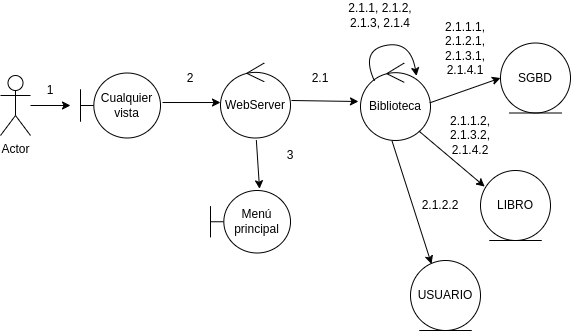

The diagram above was exported from draw.io. Its source (the exported page's mxGraphModel, read from the mxfile embedded in the PNG):
<mxGraphModel dx="1050" dy="459" grid="1" gridSize="10" guides="1" tooltips="1" connect="1" arrows="1" fold="1" page="1" pageScale="1" pageWidth="827" pageHeight="1169" math="0" shadow="0">
  <root>
    <mxCell id="_DTA0w4djz5lZ8qk9qz2-0" />
    <mxCell id="_DTA0w4djz5lZ8qk9qz2-1" parent="_DTA0w4djz5lZ8qk9qz2-0" />
    <mxCell id="_DTA0w4djz5lZ8qk9qz2-2" value="Cualquier vista" style="shape=umlBoundary;whiteSpace=wrap;html=1;" vertex="1" parent="_DTA0w4djz5lZ8qk9qz2-1">
      <mxGeometry x="130" y="172.5" width="80" height="65" as="geometry" />
    </mxCell>
    <mxCell id="_DTA0w4djz5lZ8qk9qz2-3" value="WebServer" style="ellipse;shape=umlControl;whiteSpace=wrap;html=1;" vertex="1" parent="_DTA0w4djz5lZ8qk9qz2-1">
      <mxGeometry x="270" y="162.5" width="70" height="75" as="geometry" />
    </mxCell>
    <mxCell id="_DTA0w4djz5lZ8qk9qz2-4" value="SGBD" style="ellipse;shape=umlEntity;whiteSpace=wrap;html=1;" vertex="1" parent="_DTA0w4djz5lZ8qk9qz2-1">
      <mxGeometry x="550" y="142.5" width="70" height="70" as="geometry" />
    </mxCell>
    <mxCell id="_DTA0w4djz5lZ8qk9qz2-6" value="Actor" style="shape=umlActor;verticalLabelPosition=bottom;verticalAlign=top;html=1;" vertex="1" parent="_DTA0w4djz5lZ8qk9qz2-1">
      <mxGeometry x="50" y="175" width="30" height="60" as="geometry" />
    </mxCell>
    <mxCell id="_DTA0w4djz5lZ8qk9qz2-7" value="Biblioteca" style="ellipse;shape=umlControl;whiteSpace=wrap;html=1;" vertex="1" parent="_DTA0w4djz5lZ8qk9qz2-1">
      <mxGeometry x="410" y="162.5" width="70" height="77.5" as="geometry" />
    </mxCell>
    <mxCell id="_DTA0w4djz5lZ8qk9qz2-9" value="" style="endArrow=classic;html=1;rounded=0;" edge="1" parent="_DTA0w4djz5lZ8qk9qz2-1" source="_DTA0w4djz5lZ8qk9qz2-6">
      <mxGeometry width="50" height="50" relative="1" as="geometry">
        <mxPoint x="410" y="335" as="sourcePoint" />
        <mxPoint x="120" y="205" as="targetPoint" />
      </mxGeometry>
    </mxCell>
    <mxCell id="_DTA0w4djz5lZ8qk9qz2-10" value="" style="endArrow=classic;html=1;rounded=0;entryX=0;entryY=0.527;entryDx=0;entryDy=0;entryPerimeter=0;exitX=1.025;exitY=0.454;exitDx=0;exitDy=0;exitPerimeter=0;" edge="1" parent="_DTA0w4djz5lZ8qk9qz2-1" target="_DTA0w4djz5lZ8qk9qz2-3" source="_DTA0w4djz5lZ8qk9qz2-2">
      <mxGeometry width="50" height="50" relative="1" as="geometry">
        <mxPoint x="190" y="300" as="sourcePoint" />
        <mxPoint x="250" y="290" as="targetPoint" />
      </mxGeometry>
    </mxCell>
    <mxCell id="_DTA0w4djz5lZ8qk9qz2-11" value="" style="endArrow=classic;html=1;rounded=0;entryX=-0.029;entryY=0.497;entryDx=0;entryDy=0;entryPerimeter=0;exitX=1.014;exitY=0.5;exitDx=0;exitDy=0;exitPerimeter=0;" edge="1" parent="_DTA0w4djz5lZ8qk9qz2-1" source="_DTA0w4djz5lZ8qk9qz2-3" target="_DTA0w4djz5lZ8qk9qz2-7">
      <mxGeometry width="50" height="50" relative="1" as="geometry">
        <mxPoint x="350" y="240" as="sourcePoint" />
        <mxPoint x="140" y="225" as="targetPoint" />
      </mxGeometry>
    </mxCell>
    <mxCell id="_DTA0w4djz5lZ8qk9qz2-12" value="" style="endArrow=classic;html=1;rounded=0;entryX=0;entryY=0.5;entryDx=0;entryDy=0;exitX=0.99;exitY=0.514;exitDx=0;exitDy=0;exitPerimeter=0;" edge="1" parent="_DTA0w4djz5lZ8qk9qz2-1" source="_DTA0w4djz5lZ8qk9qz2-7" target="_DTA0w4djz5lZ8qk9qz2-4">
      <mxGeometry width="50" height="50" relative="1" as="geometry">
        <mxPoint x="130" y="237.5" as="sourcePoint" />
        <mxPoint x="170" y="237.5" as="targetPoint" />
      </mxGeometry>
    </mxCell>
    <mxCell id="_DTA0w4djz5lZ8qk9qz2-13" value="1" style="text;html=1;strokeColor=none;fillColor=none;align=center;verticalAlign=middle;whiteSpace=wrap;rounded=0;" vertex="1" parent="_DTA0w4djz5lZ8qk9qz2-1">
      <mxGeometry x="70" y="175" width="60" height="30" as="geometry" />
    </mxCell>
    <mxCell id="_DTA0w4djz5lZ8qk9qz2-14" value="2" style="text;html=1;strokeColor=none;fillColor=none;align=center;verticalAlign=middle;whiteSpace=wrap;rounded=0;" vertex="1" parent="_DTA0w4djz5lZ8qk9qz2-1">
      <mxGeometry x="210" y="162.5" width="60" height="30" as="geometry" />
    </mxCell>
    <mxCell id="_DTA0w4djz5lZ8qk9qz2-15" value="2.1.1, 2.1.2, 2.1.3, 2.1.4" style="text;html=1;strokeColor=none;fillColor=none;align=center;verticalAlign=middle;whiteSpace=wrap;rounded=0;" vertex="1" parent="_DTA0w4djz5lZ8qk9qz2-1">
      <mxGeometry x="390" y="100" width="80" height="30" as="geometry" />
    </mxCell>
    <mxCell id="_DTA0w4djz5lZ8qk9qz2-16" value="2.1.1.1, 2.1.2.1, 2.1.3.1, 2.1.4.1" style="text;html=1;strokeColor=none;fillColor=none;align=center;verticalAlign=middle;whiteSpace=wrap;rounded=0;" vertex="1" parent="_DTA0w4djz5lZ8qk9qz2-1">
      <mxGeometry x="480" y="132.5" width="70" height="30" as="geometry" />
    </mxCell>
    <mxCell id="_DTA0w4djz5lZ8qk9qz2-17" value="LIBRO" style="ellipse;shape=umlEntity;whiteSpace=wrap;html=1;" vertex="1" parent="_DTA0w4djz5lZ8qk9qz2-1">
      <mxGeometry x="530" y="270" width="70" height="70" as="geometry" />
    </mxCell>
    <mxCell id="_DTA0w4djz5lZ8qk9qz2-18" value="" style="endArrow=classic;html=1;rounded=0;entryX=0.06;entryY=0.23;entryDx=0;entryDy=0;exitX=0.837;exitY=0.88;exitDx=0;exitDy=0;exitPerimeter=0;entryPerimeter=0;" edge="1" parent="_DTA0w4djz5lZ8qk9qz2-1" source="_DTA0w4djz5lZ8qk9qz2-7" target="_DTA0w4djz5lZ8qk9qz2-17">
      <mxGeometry width="50" height="50" relative="1" as="geometry">
        <mxPoint x="539.5" y="330" as="sourcePoint" />
        <mxPoint x="620.5" y="332" as="targetPoint" />
      </mxGeometry>
    </mxCell>
    <mxCell id="_DTA0w4djz5lZ8qk9qz2-19" value="2.1.1.2, 2.1.3.2, 2.1.4.2" style="text;html=1;strokeColor=none;fillColor=none;align=center;verticalAlign=middle;whiteSpace=wrap;rounded=0;" vertex="1" parent="_DTA0w4djz5lZ8qk9qz2-1">
      <mxGeometry x="480" y="220" width="80" height="30" as="geometry" />
    </mxCell>
    <mxCell id="_DTA0w4djz5lZ8qk9qz2-20" value="USUARIO" style="ellipse;shape=umlEntity;whiteSpace=wrap;html=1;" vertex="1" parent="_DTA0w4djz5lZ8qk9qz2-1">
      <mxGeometry x="460" y="360" width="70" height="70" as="geometry" />
    </mxCell>
    <mxCell id="_DTA0w4djz5lZ8qk9qz2-21" value="" style="endArrow=classic;html=1;rounded=0;exitX=0.45;exitY=1.005;exitDx=0;exitDy=0;exitPerimeter=0;entryX=0.3;entryY=0.05;entryDx=0;entryDy=0;entryPerimeter=0;" edge="1" parent="_DTA0w4djz5lZ8qk9qz2-1" source="_DTA0w4djz5lZ8qk9qz2-7" target="_DTA0w4djz5lZ8qk9qz2-20">
      <mxGeometry width="50" height="50" relative="1" as="geometry">
        <mxPoint x="530" y="358" as="sourcePoint" />
        <mxPoint x="600" y="390" as="targetPoint" />
      </mxGeometry>
    </mxCell>
    <mxCell id="_DTA0w4djz5lZ8qk9qz2-22" value="2.1.2.2" style="text;html=1;strokeColor=none;fillColor=none;align=center;verticalAlign=middle;whiteSpace=wrap;rounded=0;" vertex="1" parent="_DTA0w4djz5lZ8qk9qz2-1">
      <mxGeometry x="450" y="290" width="80" height="30" as="geometry" />
    </mxCell>
    <mxCell id="_DTA0w4djz5lZ8qk9qz2-23" value="2.1" style="text;html=1;strokeColor=none;fillColor=none;align=center;verticalAlign=middle;whiteSpace=wrap;rounded=0;" vertex="1" parent="_DTA0w4djz5lZ8qk9qz2-1">
      <mxGeometry x="340" y="162.5" width="60" height="30" as="geometry" />
    </mxCell>
    <mxCell id="_DTA0w4djz5lZ8qk9qz2-24" value="" style="curved=1;endArrow=classic;html=1;rounded=0;exitX=0.2;exitY=0.233;exitDx=0;exitDy=0;exitPerimeter=0;entryX=0.8;entryY=0.167;entryDx=0;entryDy=0;entryPerimeter=0;" edge="1" parent="_DTA0w4djz5lZ8qk9qz2-1" source="_DTA0w4djz5lZ8qk9qz2-7" target="_DTA0w4djz5lZ8qk9qz2-7">
      <mxGeometry width="50" height="50" relative="1" as="geometry">
        <mxPoint x="480" y="157.5" as="sourcePoint" />
        <mxPoint x="540" y="157.5" as="targetPoint" />
        <Array as="points">
          <mxPoint x="410" y="150" />
          <mxPoint x="460" y="140" />
        </Array>
      </mxGeometry>
    </mxCell>
    <mxCell id="_DTA0w4djz5lZ8qk9qz2-25" value="" style="endArrow=classic;html=1;rounded=0;exitX=0.512;exitY=1.028;exitDx=0;exitDy=0;exitPerimeter=0;entryX=0.613;entryY=-0.028;entryDx=0;entryDy=0;entryPerimeter=0;" edge="1" parent="_DTA0w4djz5lZ8qk9qz2-1" source="_DTA0w4djz5lZ8qk9qz2-3" target="_DTA0w4djz5lZ8qk9qz2-26">
      <mxGeometry width="50" height="50" relative="1" as="geometry">
        <mxPoint x="300" y="360" as="sourcePoint" />
        <mxPoint x="341" y="300" as="targetPoint" />
      </mxGeometry>
    </mxCell>
    <mxCell id="_DTA0w4djz5lZ8qk9qz2-26" value="Menú principal" style="shape=umlBoundary;whiteSpace=wrap;html=1;" vertex="1" parent="_DTA0w4djz5lZ8qk9qz2-1">
      <mxGeometry x="260" y="290" width="80" height="62.5" as="geometry" />
    </mxCell>
    <mxCell id="_DTA0w4djz5lZ8qk9qz2-27" value="3" style="text;html=1;strokeColor=none;fillColor=none;align=center;verticalAlign=middle;whiteSpace=wrap;rounded=0;" vertex="1" parent="_DTA0w4djz5lZ8qk9qz2-1">
      <mxGeometry x="310" y="240" width="60" height="30" as="geometry" />
    </mxCell>
  </root>
</mxGraphModel>